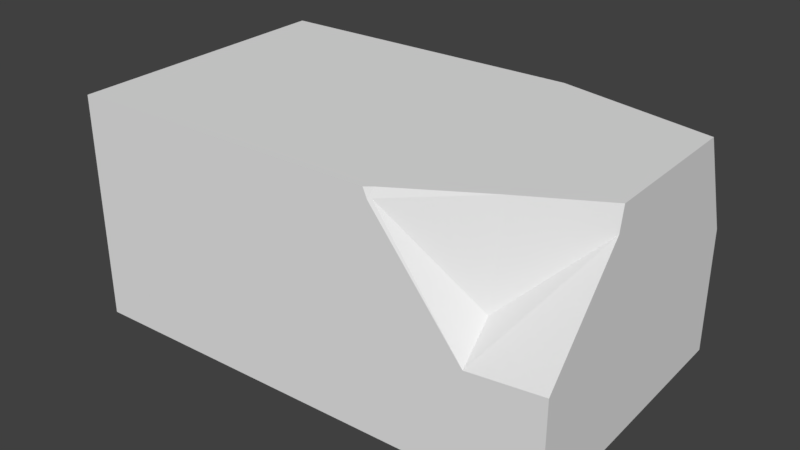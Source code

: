 # Source: brickstone03.blend  (saved by Blender 2.79.0; exported with 4.5.12 LTS)
import bpy
from mathutils import Matrix  # noqa: F401  (used for matrix-valued properties, if any)

bpy.ops.wm.read_factory_settings(use_empty=True)
scene = bpy.context.scene
scene.name = 'Scene'

# ---- collections
col_collection_1 = bpy.data.collections.new('Collection 1'); scene.collection.children.link(col_collection_1)

# ---- world
world_world = bpy.data.worlds.new('World'); scene.world = world_world
world_world.color = (0.05088, 0.05088, 0.05088)
world_world.use_sun_shadow = False
world_world.sun_shadow_jitter_overblur = 0.0
world_world.cycles.sampling_method = 'MANUAL'

# ---- meshes
me_cube_014 = bpy.data.meshes.new('Cube.014')
me_cube_014.from_pydata([(0.2944, -0.6533, 0.3743), (0.7443, -0.4602, -0.08316), (-1.495, 0.7927, -0.7917), (-1.495, 0.7927, 0.4201), (1.088, 0.8983, -0.7917), (-1.433, -0.7339, -0.7917), (-1.433, -0.7339, 0.4201), (1.151, -0.6283, -0.7917), (-1.394, 0.7968, -0.3386), (-1.495, 0.7927, 0.1555), (-1.481, 0.4506, -0.3386), (-1.495, 0.7927, -0.4083), (0.2932, -0.6356, 0.4201), (0.2578, -0.6648, 0.4201), (0.7376, -0.3628, 0.4201), (0.2796, -0.6639, 0.3688), (0.2951, -0.6633, 0.3485), (0.7568, -0.6444, -0.2454), (1.132, -0.161, 0.2956), (1.151, -0.6283, -0.2078), (1.131, -0.1365, 0.4201), (1.097, 0.6924, 0.4201), (1.088, 0.8983, -0.1145), (0.2252, 0.863, 0.4201)], [], [(1, 18, 20, 14), (0, 1, 14, 12), (2, 11, 8, 9, 3, 23, 22, 4), (4, 22, 21, 20, 18, 19, 7), (7, 19, 17, 16, 15, 13, 6, 5), (5, 6, 3, 9, 10, 11, 2), (4, 7, 5, 2), (17, 1, 0, 16), (15, 0, 12, 13), (8, 10, 9), (18, 1, 17, 19), (10, 8, 11), (16, 0, 15), (13, 12, 14, 20, 21, 23, 3, 6), (21, 22, 23)])
me_cube_014.use_remesh_preserve_volume = False
me_cube_014.use_remesh_preserve_attributes = False
me_cube_014.use_mirror_vertex_groups = False
me_cube_014.update()

# ---- objects
ob_cube_009 = bpy.data.objects.new('Cube.009', me_cube_014)

# ---- transforms, parenting, visibility, modifiers, constraints
ob_cube_009.location = (0.0, 0.0, 0.0)
ob_cube_009.lineart.crease_threshold = 0.0

# ---- collection membership
col_collection_1.objects.link(ob_cube_009)

# ---- scene / render settings (as saved in the file)
scene.frame_start = 1; scene.frame_end = 250; scene.frame_set(1)
scene.render.engine = 'BLENDER_EEVEE_NEXT'
scene.render.resolution_percentage = 50
scene.render.dither_intensity = 0.0
scene.cycles.use_denoising = False
scene.cycles.samples = 128
scene.cycles.sampling_pattern = 'TABULATED_SOBOL'
scene.cycles.use_adaptive_sampling = False
scene.cycles.use_light_tree = False
scene.cycles.blur_glossy = 0.0
scene.cycles.sample_clamp_indirect = 0.0
scene.view_settings.view_transform = 'Standard'
bpy.context.view_layer.update()

# ---- added for rendering (the .blend has no active camera and no usable light): camera, sun
cam_auto = bpy.data.cameras.new('AutoCamera')
cam_auto.lens = 50.0
cam_auto.sensor_width = 36.0
cam_auto.clip_end = 1000.0
ob_auto_camera = bpy.data.objects.new('AutoCamera', cam_auto)
scene.collection.objects.link(ob_auto_camera)
ob_auto_camera.location = (2.91488, -3.62231, 2.28385)
ob_auto_camera.rotation_euler = (1.09748, -7.21219e-08, 0.694738)
scene.camera = ob_auto_camera
light_auto_sun = bpy.data.lights.new('AutoSun', 'SUN')
light_auto_sun.energy = 3.0
light_auto_sun.angle = 0.0523599
ob_auto_sun = bpy.data.objects.new('AutoSun', light_auto_sun)
scene.collection.objects.link(ob_auto_sun)
ob_auto_sun.rotation_euler = (0.872665, 0.174533, 0.523599)
bpy.context.view_layer.update()
